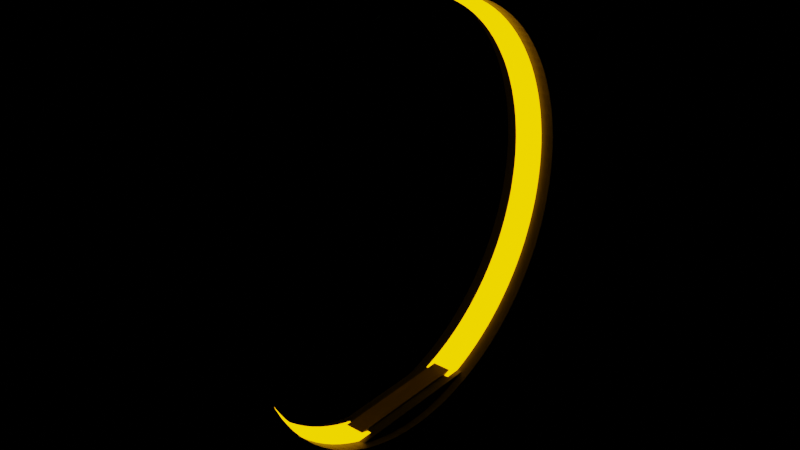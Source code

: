 # Source: ADSScope.blend  (saved by Blender 3.5.10; exported with 4.5.12 LTS)
import bpy
from mathutils import Matrix  # noqa: F401  (used for matrix-valued properties, if any)

bpy.ops.wm.read_factory_settings(use_empty=True)
scene = bpy.context.scene
scene.name = 'Scene'

# ---- collections
col_collection = bpy.data.collections.new('Collection'); scene.collection.children.link(col_collection)

# ---- materials (node trees are filled in below, after node groups)
mat_material_004 = bpy.data.materials.new('Material.004')
mat_material_004.use_transparent_shadow = False
mat_material_006 = bpy.data.materials.new('Material.006')
mat_material_006.use_transparent_shadow = False
mat_material_003 = bpy.data.materials.new('Material.003')
mat_material_003.use_transparent_shadow = False
mat_material_005 = bpy.data.materials.new('Material.005')
mat_material_005.use_transparent_shadow = False

# ---- material node trees
mat_material_004.use_nodes = True; mat_material_004.node_tree.nodes.clear()
_N = mat_material_004.node_tree.nodes; _L = mat_material_004.node_tree.links
n0 = _N.new('ShaderNodeBsdfPrincipled'); n0.name = 'Principled BSDF'; n0.location = (10, 300)
n0.distribution = 'GGX'
n0.subsurface_method = 'RANDOM_WALK_SKIN'
n0.inputs[0].default_value = (0.0, 0.0, 0.0, 1.0)
n0.inputs[3].default_value = 1.45
n0.inputs[27].default_value = (0.0, 0.0, 0.0, 1.0)
n0.inputs[28].default_value = 1.0
n1 = _N.new('ShaderNodeOutputMaterial'); n1.name = 'Material Output'; n1.location = (300, 300)
_L.new(n0.outputs[0], n1.inputs[0])
n1.is_active_output = True
mat_material_006.use_nodes = True; mat_material_006.node_tree.nodes.clear()
_N = mat_material_006.node_tree.nodes; _L = mat_material_006.node_tree.links
n0 = _N.new('ShaderNodeBsdfPrincipled'); n0.name = 'Principled BSDF'; n0.location = (10, 300)
n0.distribution = 'GGX'
n0.subsurface_method = 'RANDOM_WALK_SKIN'
n0.inputs[0].default_value = (0.06912, 0.06234, 0.06482, 1.0)
n0.inputs[3].default_value = 1.45
n0.inputs[27].default_value = (0.0, 0.0, 0.0, 1.0)
n0.inputs[28].default_value = 1.0
n1 = _N.new('ShaderNodeOutputMaterial'); n1.name = 'Material Output'; n1.location = (300, 300)
_L.new(n0.outputs[0], n1.inputs[0])
n1.is_active_output = True
mat_material_003.use_nodes = True; mat_material_003.node_tree.nodes.clear()
_N = mat_material_003.node_tree.nodes; _L = mat_material_003.node_tree.links
n0 = _N.new('ShaderNodeOutputMaterial'); n0.name = 'Material Output'; n0.location = (300, 300)
n1 = _N.new('ShaderNodeEmission'); n1.name = 'Emission'; n1.location = (10, 300)
n1.inputs[0].default_value = (1.0, 0.4218, 0.0, 1.0)
n1.inputs[1].default_value = 3.0
_L.new(n1.outputs[0], n0.inputs[0])
n0.is_active_output = True
mat_material_005.use_nodes = True; mat_material_005.node_tree.nodes.clear()
_N = mat_material_005.node_tree.nodes; _L = mat_material_005.node_tree.links
n0 = _N.new('ShaderNodeBsdfPrincipled'); n0.name = 'Principled BSDF'; n0.location = (10, 300)
n0.distribution = 'GGX'
n0.subsurface_method = 'RANDOM_WALK_SKIN'
n0.inputs[0].default_value = (0.0, 0.0, 0.0, 1.0)
n0.inputs[3].default_value = 1.45
n0.inputs[27].default_value = (0.0, 0.0, 0.0, 1.0)
n0.inputs[28].default_value = 1.0
n1 = _N.new('ShaderNodeOutputMaterial'); n1.name = 'Material Output'; n1.location = (300, 300)
_L.new(n0.outputs[0], n1.inputs[0])
n1.is_active_output = True

# ---- world
world_world = bpy.data.worlds.new('World'); scene.world = world_world
world_world.use_nodes = True; world_world.node_tree.nodes.clear()
_N = world_world.node_tree.nodes; _L = world_world.node_tree.links
n0 = _N.new('ShaderNodeOutputWorld'); n0.name = 'World Output'; n0.location = (300, 300)
n1 = _N.new('ShaderNodeBackground'); n1.name = 'Background'; n1.location = (10, 300)
n1.inputs[0].default_value = (0.0, 0.0, 0.0, 1.0)
_L.new(n1.outputs[0], n0.inputs[0])
n0.is_active_output = True
world_world.color = (0.05088, 0.05088, 0.05088)
world_world.use_sun_shadow = False
world_world.sun_shadow_jitter_overblur = 0.0

# ---- meshes
me_cube = bpy.data.meshes.new('Cube')
me_cube.from_pydata([(1.0, 1.0, 1.0), (1.0, 1.0, -1.0), (1.0, -1.0, 1.0), (1.0, -1.0, -1.0), (-1.0, 1.0, 1.0), (-1.0, 1.0, -1.0), (-1.0, -1.0, 1.0), (-1.0, -1.0, -1.0)], [], [(0, 4, 6, 2), (3, 2, 6, 7), (7, 6, 4, 5), (5, 1, 3, 7), (1, 0, 2, 3), (5, 4, 0, 1)])
_uv = me_cube.uv_layers.new(name='UVMap')
_uv.uv.foreach_set('vector', [0.625, 0.5, 0.875, 0.5, 0.875, 0.75, 0.625, 0.75, 0.375, 0.75, 0.625, 0.75, 0.625, 1.0, 0.375, 1.0, 0.375, 0.0, 0.625, 0.0, 0.625, 0.25, 0.375, 0.25, 0.125, 0.5, 0.375, 0.5, 0.375, 0.75, 0.125, 0.75, 0.375, 0.5, 0.625, 0.5, 0.625, 0.75, 0.375, 0.75, 0.375, 0.25, 0.625, 0.25, 0.625, 0.5, 0.375, 0.5])
me_cube.materials.append(mat_material_004)
me_cube.materials.append(mat_material_004)
me_cube.materials.append(mat_material_004)
me_cube.materials.append(mat_material_006)
me_cube.use_mirror_vertex_groups = False
me_cube.update()
me_cylinder_001 = bpy.data.meshes.new('Cylinder.001')
me_cylinder_001.from_pydata([(0.0, 1.18, -0.715), (0.0, 1.18, 0.715), (0.06798, 1.178, -0.715), (0.06798, 1.178, 0.715), (0.1357, 1.172, -0.715), (0.1357, 1.172, 0.715), (0.203, 1.162, -0.715), (0.203, 1.162, 0.715), (0.2697, 1.149, -0.715), (0.2697, 1.149, 0.715), (0.3354, 1.131, -0.715), (0.3354, 1.131, 0.715), (0.4, 1.11, -0.715), (0.4, 1.11, 0.715), (0.4633, 1.085, -0.715), (0.4633, 1.085, 0.715), (0.5251, 1.057, -0.715), (0.5251, 1.057, 0.715), (0.5851, 1.025, -0.715), (0.5851, 1.025, 0.715), (0.6431, 0.9893, -0.715), (0.6431, 0.9893, 0.715), (0.6991, 0.9506, -0.715), (0.6991, 0.9506, 0.715), (0.7527, 0.9088, -0.715), (0.7527, 0.9088, 0.715), (0.8038, 0.8639, -0.715), (0.8038, 0.8639, 0.715), (0.8522, 0.8162, -0.715), (0.8522, 0.8162, 0.715), (0.8978, 0.7657, -0.715), (0.8978, 0.7657, 0.715), (0.9405, 0.7127, -0.715), (0.9405, 0.7127, 0.715), (0.98, 0.6573, -0.715), (0.98, 0.6573, 0.715), (1.016, 0.5998, -0.715), (1.016, 0.5998, 0.715), (1.049, 0.5402, -0.715), (1.049, 0.5402, 0.715), (1.078, 0.4789, -0.715), (1.078, 0.4789, 0.715), (1.104, 0.416, -0.715), (1.104, 0.416, 0.715), (1.126, 0.3517, -0.715), (1.126, 0.3517, 0.715), (1.145, 0.2862, -0.715), (1.145, 0.2862, 0.715), (1.159, 0.2198, -0.715), (1.159, 0.2198, 0.715), (1.17, 0.1526, -0.715), (1.17, 0.1526, 0.715), (1.177, 0.08495, -0.715), (1.177, 0.08495, 0.715), (1.18, 0.017, -0.715), (1.18, 0.017, 0.715), (1.179, -0.051, -0.715), (1.179, -0.051, 0.715), (1.174, -0.1188, -0.715), (1.174, -0.1188, 0.715), (1.165, -0.1863, -0.715), (1.165, -0.1863, 0.715), (1.153, -0.2531, -0.715), (1.153, -0.2531, 0.715), (1.136, -0.3191, -0.715), (1.136, -0.3191, 0.715), (1.116, -0.384, -0.715), (1.116, -0.384, 0.715), (1.092, -0.4476, -0.715), (1.092, -0.4476, 0.715), (1.064, -0.5098, -0.715), (1.064, -0.5098, 0.715), (1.033, -0.5703, -0.715), (1.033, -0.5703, 0.715), (0.9985, -0.6288, -0.715), (0.9985, -0.6288, 0.715), (0.9606, -0.6853, -0.715), (0.9606, -0.6853, 0.715), (0.9195, -0.7395, -0.715), (0.9195, -0.7395, 0.715), (0.8754, -0.7913, -0.715), (0.8754, -0.7913, 0.715), (0.8284, -0.8404, -0.715), (0.8284, -0.8404, 0.715), (0.7786, -0.8867, -0.715), (0.7786, -0.8867, 0.715), (0.7262, -0.9301, -0.715), (0.7262, -0.9301, 0.715), (0.6714, -0.9704, -0.715), (0.6714, -0.9704, 0.715), (0.6144, -1.007, -0.715), (0.6144, -1.007, 0.715), (0.5553, -1.041, -0.715), (0.5553, -1.041, 0.715), (0.4944, -1.071, -0.715), (0.4944, -1.071, 0.715), (0.4319, -1.098, -0.715), (0.4319, -1.098, 0.715), (0.3679, -1.121, -0.715), (0.3679, -1.121, 0.715), (0.3027, -1.141, -0.715), (0.3027, -1.141, 0.715), (0.2365, -1.156, -0.715), (0.2365, -1.156, 0.715), (0.1695, -1.168, -0.715), (0.1695, -1.168, 0.715), (0.1019, -1.176, -0.715), (0.1019, -1.176, 0.715), (0.03401, -1.18, -0.715), (0.03401, -1.18, 0.715), (-0.03401, -1.18, -0.715), (-0.03401, -1.18, 0.715), (-0.1019, -1.176, -0.715), (-0.1019, -1.176, 0.715), (-0.1695, -1.168, -0.715), (-0.1695, -1.168, 0.715), (-0.2365, -1.156, -0.715), (-0.2365, -1.156, 0.715), (-0.3027, -1.141, -0.715), (-0.3027, -1.141, 0.715), (-0.3679, -1.121, -0.715), (-0.3679, -1.121, 0.715), (-0.4319, -1.098, -0.715), (-0.4319, -1.098, 0.715), (-0.4944, -1.071, -0.715), (-0.4944, -1.071, 0.715), (-0.5553, -1.041, -0.715), (-0.5553, -1.041, 0.715), (-0.6144, -1.007, -0.715), (-0.6144, -1.007, 0.715), (-0.6714, -0.9704, -0.715), (-0.6714, -0.9704, 0.715), (-0.7262, -0.9301, -0.715), (-0.7262, -0.9301, 0.715), (-0.7786, -0.8867, -0.715), (-0.7786, -0.8867, 0.715), (-0.8284, -0.8404, -0.715), (-0.8284, -0.8404, 0.715), (-0.8754, -0.7913, -0.715), (-0.8754, -0.7913, 0.715), (-0.9195, -0.7395, -0.715), (-0.9195, -0.7395, 0.715), (-0.9606, -0.6853, -0.715), (-0.9606, -0.6853, 0.715), (-0.9985, -0.6288, -0.715), (-0.9985, -0.6288, 0.715), (-1.033, -0.5703, -0.715), (-1.033, -0.5703, 0.715), (-1.064, -0.5098, -0.715), (-1.064, -0.5098, 0.715), (-1.092, -0.4476, -0.715), (-1.092, -0.4476, 0.715), (-1.116, -0.384, -0.715), (-1.116, -0.384, 0.715), (-1.136, -0.3191, -0.715), (-1.136, -0.3191, 0.715), (-1.153, -0.2531, -0.715), (-1.153, -0.2531, 0.715), (-1.165, -0.1863, -0.715), (-1.165, -0.1863, 0.715), (-1.174, -0.1188, -0.715), (-1.174, -0.1188, 0.715), (-1.179, -0.051, -0.715), (-1.179, -0.051, 0.715), (-1.18, 0.017, -0.715), (-1.18, 0.017, 0.715), (-1.177, 0.08495, -0.715), (-1.177, 0.08495, 0.715), (-1.17, 0.1526, -0.715), (-1.17, 0.1526, 0.715), (-1.159, 0.2198, -0.715), (-1.159, 0.2198, 0.715), (-1.145, 0.2862, -0.715), (-1.145, 0.2862, 0.715), (-1.126, 0.3517, -0.715), (-1.126, 0.3517, 0.715), (-1.104, 0.416, -0.715), (-1.104, 0.416, 0.715), (-1.078, 0.4789, -0.715), (-1.078, 0.4789, 0.715), (-1.049, 0.5402, -0.715), (-1.049, 0.5402, 0.715), (-1.016, 0.5998, -0.715), (-1.016, 0.5998, 0.715), (-0.98, 0.6573, -0.715), (-0.98, 0.6573, 0.715), (-0.9405, 0.7127, -0.715), (-0.9405, 0.7127, 0.715), (-0.8978, 0.7657, -0.715), (-0.8978, 0.7657, 0.715), (-0.8522, 0.8162, -0.715), (-0.8522, 0.8162, 0.715), (-0.8038, 0.8639, -0.715), (-0.8038, 0.8639, 0.715), (-0.7527, 0.9088, -0.715), (-0.7527, 0.9088, 0.715), (-0.6991, 0.9506, -0.715), (-0.6991, 0.9506, 0.715), (-0.6431, 0.9893, -0.715), (-0.6431, 0.9893, 0.715), (-0.5851, 1.025, -0.715), (-0.5851, 1.025, 0.715), (-0.5251, 1.057, -0.715), (-0.5251, 1.057, 0.715), (-0.4633, 1.085, -0.715), (-0.4633, 1.085, 0.715), (-0.4, 1.11, -0.715), (-0.4, 1.11, 0.715), (-0.3354, 1.131, -0.715), (-0.3354, 1.131, 0.715), (-0.2697, 1.149, -0.715), (-0.2697, 1.149, 0.715), (-0.203, 1.162, -0.715), (-0.203, 1.162, 0.715), (-0.1357, 1.172, -0.715), (-0.1357, 1.172, 0.715), (-0.06798, 1.178, -0.715), (-0.06798, 1.178, 0.715)], [], [(0, 1, 3, 2), (2, 3, 5, 4), (4, 5, 7, 6), (6, 7, 9, 8), (8, 9, 11, 10), (10, 11, 13, 12), (12, 13, 15, 14), (14, 15, 17, 16), (16, 17, 19, 18), (18, 19, 21, 20), (20, 21, 23, 22), (22, 23, 25, 24), (24, 25, 27, 26), (26, 27, 29, 28), (28, 29, 31, 30), (30, 31, 33, 32), (32, 33, 35, 34), (34, 35, 37, 36), (36, 37, 39, 38), (38, 39, 41, 40), (40, 41, 43, 42), (42, 43, 45, 44), (44, 45, 47, 46), (46, 47, 49, 48), (48, 49, 51, 50), (50, 51, 53, 52), (52, 53, 55, 54), (54, 55, 57, 56), (56, 57, 59, 58), (58, 59, 61, 60), (60, 61, 63, 62), (62, 63, 65, 64), (64, 65, 67, 66), (66, 67, 69, 68), (68, 69, 71, 70), (70, 71, 73, 72), (72, 73, 75, 74), (74, 75, 77, 76), (76, 77, 79, 78), (78, 79, 81, 80), (80, 81, 83, 82), (82, 83, 85, 84), (84, 85, 87, 86), (86, 87, 89, 88), (88, 89, 91, 90), (90, 91, 93, 92), (92, 93, 95, 94), (94, 95, 97, 96), (96, 97, 99, 98), (98, 99, 101, 100), (100, 101, 103, 102), (102, 103, 105, 104), (104, 105, 107, 106), (106, 107, 109, 108), (108, 109, 111, 110), (110, 111, 113, 112), (112, 113, 115, 114), (114, 115, 117, 116), (116, 117, 119, 118), (118, 119, 121, 120), (120, 121, 123, 122), (122, 123, 125, 124), (124, 125, 127, 126), (126, 127, 129, 128), (128, 129, 131, 130), (130, 131, 133, 132), (132, 133, 135, 134), (134, 135, 137, 136), (136, 137, 139, 138), (138, 139, 141, 140), (140, 141, 143, 142), (142, 143, 145, 144), (144, 145, 147, 146), (146, 147, 149, 148), (148, 149, 151, 150), (150, 151, 153, 152), (152, 153, 155, 154), (154, 155, 157, 156), (156, 157, 159, 158), (158, 159, 161, 160), (160, 161, 163, 162), (162, 163, 165, 164), (164, 165, 167, 166), (166, 167, 169, 168), (168, 169, 171, 170), (170, 171, 173, 172), (172, 173, 175, 174), (174, 175, 177, 176), (176, 177, 179, 178), (178, 179, 181, 180), (180, 181, 183, 182), (182, 183, 185, 184), (184, 185, 187, 186), (186, 187, 189, 188), (188, 189, 191, 190), (190, 191, 193, 192), (192, 193, 195, 194), (194, 195, 197, 196), (196, 197, 199, 198), (198, 199, 201, 200), (200, 201, 203, 202), (202, 203, 205, 204), (204, 205, 207, 206), (206, 207, 209, 208), (208, 209, 211, 210), (210, 211, 213, 212), (212, 213, 215, 214), (214, 215, 217, 216), (216, 217, 1, 0)])
_uv = me_cylinder_001.uv_layers.new(name='UVMap')
_uv.uv.foreach_set('vector', [1.0, 0.0, 1.0, 1.0, 0.9908, 1.0, 0.9908, 0.0, 0.9908, 0.0, 0.9908, 1.0, 0.9817, 1.0, 0.9817, 0.0, 0.9817, 0.0, 0.9817, 1.0, 0.9725, 1.0, 0.9725, 0.0, 0.9725, 0.0, 0.9725, 1.0, 0.9633, 1.0, 0.9633, 0.0, 0.9633, 0.0, 0.9633, 1.0, 0.9541, 1.0, 0.9541, 0.0, 0.9541, 0.0, 0.9541, 1.0, 0.945, 1.0, 0.945, 0.0, 0.945, 0.0, 0.945, 1.0, 0.9358, 1.0, 0.9358, 0.0, 0.9358, 0.0, 0.9358, 1.0, 0.9266, 1.0, 0.9266, 0.0, 0.9266, 0.0, 0.9266, 1.0, 0.9174, 1.0, 0.9174, 0.0, 0.9174, 0.0, 0.9174, 1.0, 0.9083, 1.0, 0.9083, 0.0, 0.9083, 0.0, 0.9083, 1.0, 0.8991, 1.0, 0.8991, 0.0, 0.8991, 0.0, 0.8991, 1.0, 0.8899, 1.0, 0.8899, 0.0, 0.8899, 0.0, 0.8899, 1.0, 0.8807, 1.0, 0.8807, 0.0, 0.8807, 0.0, 0.8807, 1.0, 0.8716, 1.0, 0.8716, 0.0, 0.8716, 0.0, 0.8716, 1.0, 0.8624, 1.0, 0.8624, 0.0, 0.8624, 0.0, 0.8624, 1.0, 0.8532, 1.0, 0.8532, 0.0, 0.8532, 0.0, 0.8532, 1.0, 0.844, 1.0, 0.844, 0.0, 0.844, 0.0, 0.844, 1.0, 0.8349, 1.0, 0.8349, 0.0, 0.8349, 0.0, 0.8349, 1.0, 0.8257, 1.0, 0.8257, 0.0, 0.8257, 0.0, 0.8257, 1.0, 0.8165, 1.0, 0.8165, 0.0, 0.8165, 0.0, 0.8165, 1.0, 0.8073, 1.0, 0.8073, 0.0, 0.8073, 0.0, 0.8073, 1.0, 0.7982, 1.0, 0.7982, 0.0, 0.7982, 0.0, 0.7982, 1.0, 0.789, 1.0, 0.789, 0.0, 0.789, 0.0, 0.789, 1.0, 0.7798, 1.0, 0.7798, 0.0, 0.7798, 0.0, 0.7798, 1.0, 0.7706, 1.0, 0.7706, 0.0, 0.7706, 0.0, 0.7706, 1.0, 0.7615, 1.0, 0.7615, 0.0, 0.7615, 0.0, 0.7615, 1.0, 0.7523, 1.0, 0.7523, 0.0, 0.7523, 0.0, 0.7523, 1.0, 0.7431, 1.0, 0.7431, 0.0, 0.7431, 0.0, 0.7431, 1.0, 0.7339, 1.0, 0.7339, 0.0, 0.7339, 0.0, 0.7339, 1.0, 0.7248, 1.0, 0.7248, 0.0, 0.7248, 0.0, 0.7248, 1.0, 0.7156, 1.0, 0.7156, 0.0, 0.7156, 0.0, 0.7156, 1.0, 0.7064, 1.0, 0.7064, 0.0, 0.7064, 0.0, 0.7064, 1.0, 0.6972, 1.0, 0.6972, 0.0, 0.6972, 0.0, 0.6972, 1.0, 0.6881, 1.0, 0.6881, 0.0, 0.6881, 0.0, 0.6881, 1.0, 0.6789, 1.0, 0.6789, 0.0, 0.6789, 0.0, 0.6789, 1.0, 0.6697, 1.0, 0.6697, 0.0, 0.6697, 0.0, 0.6697, 1.0, 0.6606, 1.0, 0.6606, 0.0, 0.6606, 0.0, 0.6606, 1.0, 0.6514, 1.0, 0.6514, 0.0, 0.6514, 0.0, 0.6514, 1.0, 0.6422, 1.0, 0.6422, 0.0, 0.6422, 0.0, 0.6422, 1.0, 0.633, 1.0, 0.633, 0.0, 0.633, 0.0, 0.633, 1.0, 0.6239, 1.0, 0.6239, 0.0, 0.6239, 0.0, 0.6239, 1.0, 0.6147, 1.0, 0.6147, 0.0, 0.6147, 0.0, 0.6147, 1.0, 0.6055, 1.0, 0.6055, 0.0, 0.6055, 0.0, 0.6055, 1.0, 0.5963, 1.0, 0.5963, 0.0, 0.5963, 0.0, 0.5963, 1.0, 0.5872, 1.0, 0.5872, 0.0, 0.5872, 0.0, 0.5872, 1.0, 0.578, 1.0, 0.578, 0.0, 0.578, 0.0, 0.578, 1.0, 0.5688, 1.0, 0.5688, 0.0, 0.5688, 0.0, 0.5688, 1.0, 0.5596, 1.0, 0.5596, 0.0, 0.5596, 0.0, 0.5596, 1.0, 0.5505, 1.0, 0.5505, 0.0, 0.5505, 0.0, 0.5505, 1.0, 0.5413, 1.0, 0.5413, 0.0, 0.5413, 0.0, 0.5413, 1.0, 0.5321, 1.0, 0.5321, 0.0, 0.5321, 0.0, 0.5321, 1.0, 0.5229, 1.0, 0.5229, 0.0, 0.5229, 0.0, 0.5229, 1.0, 0.5138, 1.0, 0.5138, 0.0, 0.5138, 0.0, 0.5138, 1.0, 0.5046, 1.0, 0.5046, 0.0, 0.5046, 0.0, 0.5046, 1.0, 0.4954, 1.0, 0.4954, 0.0, 0.4954, 0.0, 0.4954, 1.0, 0.4862, 1.0, 0.4862, 0.0, 0.4862, 0.0, 0.4862, 1.0, 0.4771, 1.0, 0.4771, 0.0, 0.4771, 0.0, 0.4771, 1.0, 0.4679, 1.0, 0.4679, 0.0, 0.4679, 0.0, 0.4679, 1.0, 0.4587, 1.0, 0.4587, 0.0, 0.4587, 0.0, 0.4587, 1.0, 0.4495, 1.0, 0.4495, 0.0, 0.4495, 0.0, 0.4495, 1.0, 0.4404, 1.0, 0.4404, 0.0, 0.4404, 0.0, 0.4404, 1.0, 0.4312, 1.0, 0.4312, 0.0, 0.4312, 0.0, 0.4312, 1.0, 0.422, 1.0, 0.422, 0.0, 0.422, 0.0, 0.422, 1.0, 0.4128, 1.0, 0.4128, 0.0, 0.4128, 0.0, 0.4128, 1.0, 0.4037, 1.0, 0.4037, 0.0, 0.4037, 0.0, 0.4037, 1.0, 0.3945, 1.0, 0.3945, 0.0, 0.3945, 0.0, 0.3945, 1.0, 0.3853, 1.0, 0.3853, 0.0, 0.3853, 0.0, 0.3853, 1.0, 0.3761, 1.0, 0.3761, 0.0, 0.3761, 0.0, 0.3761, 1.0, 0.367, 1.0, 0.367, 0.0, 0.367, 0.0, 0.367, 1.0, 0.3578, 1.0, 0.3578, 0.0, 0.3578, 0.0, 0.3578, 1.0, 0.3486, 1.0, 0.3486, 0.0, 0.3486, 0.0, 0.3486, 1.0, 0.3395, 1.0, 0.3395, 0.0, 0.3395, 0.0, 0.3395, 1.0, 0.3303, 1.0, 0.3303, 0.0, 0.3303, 0.0, 0.3303, 1.0, 0.3211, 1.0, 0.3211, 0.0, 0.3211, 0.0, 0.3211, 1.0, 0.3119, 1.0, 0.3119, 0.0, 0.3119, 0.0, 0.3119, 1.0, 0.3028, 1.0, 0.3028, 0.0, 0.3028, 0.0, 0.3028, 1.0, 0.2936, 1.0, 0.2936, 0.0, 0.2936, 0.0, 0.2936, 1.0, 0.2844, 1.0, 0.2844, 0.0, 0.2844, 0.0, 0.2844, 1.0, 0.2752, 1.0, 0.2752, 0.0, 0.2752, 0.0, 0.2752, 1.0, 0.2661, 1.0, 0.2661, 0.0, 0.2661, 0.0, 0.2661, 1.0, 0.2569, 1.0, 0.2569, 0.0, 0.2569, 0.0, 0.2569, 1.0, 0.2477, 1.0, 0.2477, 0.0, 0.2477, 0.0, 0.2477, 1.0, 0.2385, 1.0, 0.2385, 0.0, 0.2385, 0.0, 0.2385, 1.0, 0.2294, 1.0, 0.2294, 0.0, 0.2294, 0.0, 0.2294, 1.0, 0.2202, 1.0, 0.2202, 0.0, 0.2202, 0.0, 0.2202, 1.0, 0.211, 1.0, 0.211, 0.0, 0.211, 0.0, 0.211, 1.0, 0.2018, 1.0, 0.2018, 0.0, 0.2018, 0.0, 0.2018, 1.0, 0.1927, 1.0, 0.1927, 0.0, 0.1927, 0.0, 0.1927, 1.0, 0.1835, 1.0, 0.1835, 0.0, 0.1835, 0.0, 0.1835, 1.0, 0.1743, 1.0, 0.1743, 0.0, 0.1743, 0.0, 0.1743, 1.0, 0.1651, 1.0, 0.1651, 0.0, 0.1651, 0.0, 0.1651, 1.0, 0.156, 1.0, 0.156, 0.0, 0.156, 0.0, 0.156, 1.0, 0.1468, 1.0, 0.1468, 0.0, 0.1468, 0.0, 0.1468, 1.0, 0.1376, 1.0, 0.1376, 0.0, 0.1376, 0.0, 0.1376, 1.0, 0.1284, 1.0, 0.1284, 0.0, 0.1284, 0.0, 0.1284, 1.0, 0.1193, 1.0, 0.1193, 0.0, 0.1193, 0.0, 0.1193, 1.0, 0.1101, 1.0, 0.1101, 0.0, 0.1101, 0.0, 0.1101, 1.0, 0.1009, 1.0, 0.1009, 0.0, 0.1009, 0.0, 0.1009, 1.0, 0.09174, 1.0, 0.09174, 0.0, 0.09174, 0.0, 0.09174, 1.0, 0.08257, 1.0, 0.08257, 0.0, 0.08257, 0.0, 0.08257, 1.0, 0.0734, 1.0, 0.0734, 0.0, 0.0734, 0.0, 0.0734, 1.0, 0.06422, 1.0, 0.06422, 0.0, 0.06422, 0.0, 0.06422, 1.0, 0.05505, 1.0, 0.05505, 0.0, 0.05505, 0.0, 0.05505, 1.0, 0.04587, 1.0, 0.04587, 0.0, 0.04587, 0.0, 0.04587, 1.0, 0.0367, 1.0, 0.0367, 0.0, 0.0367, 0.0, 0.0367, 1.0, 0.02752, 1.0, 0.02752, 0.0, 0.02752, 0.0, 0.02752, 1.0, 0.01835, 1.0, 0.01835, 0.0, 0.01835, 0.0, 0.01835, 1.0, 0.009175, 1.0, 0.009175, 0.0, 0.009175, 0.0, 0.009175, 1.0, 1.14e-06, 1.0, 1.14e-06, 0.0])
me_cylinder_001.materials.append(mat_material_004)
me_cylinder_001.update()
me_cylinder_002 = bpy.data.meshes.new('Cylinder.002')
me_cylinder_002.from_pydata([(0.0, 1.18, -0.715), (0.0, 1.18, 0.715), (0.06798, 1.178, -0.715), (0.06798, 1.178, 0.715), (0.1357, 1.172, -0.715), (0.1357, 1.172, 0.715), (0.203, 1.162, -0.715), (0.203, 1.162, 0.715), (0.2697, 1.149, -0.715), (0.2697, 1.149, 0.715), (0.3354, 1.131, -0.715), (0.3354, 1.131, 0.715), (0.4, 1.11, -0.715), (0.4, 1.11, 0.715), (0.4633, 1.085, -0.715), (0.4633, 1.085, 0.715), (0.5251, 1.057, -0.715), (0.5251, 1.057, 0.715), (0.5851, 1.025, -0.715), (0.5851, 1.025, 0.715), (0.6431, 0.9893, -0.715), (0.6431, 0.9893, 0.715), (0.6991, 0.9506, -0.715), (0.6991, 0.9506, 0.715), (0.7527, 0.9088, -0.715), (0.7527, 0.9088, 0.715), (0.8038, 0.8639, -0.715), (0.8038, 0.8639, 0.715), (0.8522, 0.8162, -0.715), (0.8522, 0.8162, 0.715), (0.8978, 0.7657, -0.715), (0.8978, 0.7657, 0.715), (0.9405, 0.7127, -0.715), (0.9405, 0.7127, 0.715), (0.98, 0.6573, -0.715), (0.98, 0.6573, 0.715), (1.016, 0.5998, -0.715), (1.016, 0.5998, 0.715), (1.049, 0.5402, -0.715), (1.049, 0.5402, 0.715), (1.078, 0.4789, -0.715), (1.078, 0.4789, 0.715), (1.104, 0.416, -0.715), (1.104, 0.416, 0.715), (1.126, 0.3517, -0.715), (1.126, 0.3517, 0.715), (1.145, 0.2862, -0.715), (1.145, 0.2862, 0.715), (1.159, 0.2198, -0.715), (1.159, 0.2198, 0.715), (1.17, 0.1526, -0.715), (1.17, 0.1526, 0.715), (1.177, 0.08495, -0.715), (1.177, 0.08495, 0.715), (1.18, 0.017, -0.715), (1.18, 0.017, 0.715), (1.179, -0.051, -0.715), (1.179, -0.051, 0.715), (1.174, -0.1188, -0.715), (1.174, -0.1188, 0.715), (1.165, -0.1863, -0.715), (1.165, -0.1863, 0.715), (1.153, -0.2531, -0.715), (1.153, -0.2531, 0.715), (1.136, -0.3191, -0.715), (1.136, -0.3191, 0.715), (1.116, -0.384, -0.715), (1.116, -0.384, 0.715), (1.092, -0.4476, -0.715), (1.092, -0.4476, 0.715), (1.064, -0.5098, -0.715), (1.064, -0.5098, 0.715), (1.033, -0.5703, -0.715), (1.033, -0.5703, 0.715), (0.9985, -0.6288, -0.715), (0.9985, -0.6288, 0.715), (0.9606, -0.6853, -0.715), (0.9606, -0.6853, 0.715), (0.9195, -0.7395, -0.715), (0.9195, -0.7395, 0.715), (0.8754, -0.7913, -0.715), (0.8754, -0.7913, 0.715), (0.8284, -0.8404, -0.715), (0.8284, -0.8404, 0.715), (0.7786, -0.8867, -0.715), (0.7786, -0.8867, 0.715), (0.7262, -0.9301, -0.715), (0.7262, -0.9301, 0.715), (0.6714, -0.9704, -0.715), (0.6714, -0.9704, 0.715), (0.6144, -1.007, -0.715), (0.6144, -1.007, 0.715), (0.5553, -1.041, -0.715), (0.5553, -1.041, 0.715), (0.4944, -1.071, -0.715), (0.4944, -1.071, 0.715), (0.4319, -1.098, -0.715), (0.4319, -1.098, 0.715), (0.3679, -1.121, -0.715), (0.3679, -1.121, 0.715), (0.3027, -1.141, -0.715), (0.3027, -1.141, 0.715), (0.2365, -1.156, -0.715), (0.2365, -1.156, 0.715), (0.1695, -1.168, -0.715), (0.1695, -1.168, 0.715), (0.1019, -1.176, -0.715), (0.1019, -1.176, 0.715), (0.03401, -1.18, -0.715), (0.03401, -1.18, 0.715), (-0.03401, -1.18, -0.715), (-0.03401, -1.18, 0.715), (-0.1019, -1.176, -0.715), (-0.1019, -1.176, 0.715), (-0.1695, -1.168, -0.715), (-0.1695, -1.168, 0.715), (-0.2365, -1.156, -0.715), (-0.2365, -1.156, 0.715), (-0.3027, -1.141, -0.715), (-0.3027, -1.141, 0.715), (-0.3679, -1.121, -0.715), (-0.3679, -1.121, 0.715), (-0.4319, -1.098, -0.715), (-0.4319, -1.098, 0.715), (-0.4944, -1.071, -0.715), (-0.4944, -1.071, 0.715), (-0.5553, -1.041, -0.715), (-0.5553, -1.041, 0.715), (-0.6144, -1.007, -0.715), (-0.6144, -1.007, 0.715), (-0.6714, -0.9704, -0.715), (-0.6714, -0.9704, 0.715), (-0.7262, -0.9301, -0.715), (-0.7262, -0.9301, 0.715), (-0.7786, -0.8867, -0.715), (-0.7786, -0.8867, 0.715), (-0.8284, -0.8404, -0.715), (-0.8284, -0.8404, 0.715), (-0.8754, -0.7913, -0.715), (-0.8754, -0.7913, 0.715), (-0.9195, -0.7395, -0.715), (-0.9195, -0.7395, 0.715), (-0.9606, -0.6853, -0.715), (-0.9606, -0.6853, 0.715), (-0.9985, -0.6288, -0.715), (-0.9985, -0.6288, 0.715), (-1.033, -0.5703, -0.715), (-1.033, -0.5703, 0.715), (-1.064, -0.5098, -0.715), (-1.064, -0.5098, 0.715), (-1.092, -0.4476, -0.715), (-1.092, -0.4476, 0.715), (-1.116, -0.384, -0.715), (-1.116, -0.384, 0.715), (-1.136, -0.3191, -0.715), (-1.136, -0.3191, 0.715), (-1.153, -0.2531, -0.715), (-1.153, -0.2531, 0.715), (-1.165, -0.1863, -0.715), (-1.165, -0.1863, 0.715), (-1.174, -0.1188, -0.715), (-1.174, -0.1188, 0.715), (-1.179, -0.051, -0.715), (-1.179, -0.051, 0.715), (-1.18, 0.017, -0.715), (-1.18, 0.017, 0.715), (-1.177, 0.08495, -0.715), (-1.177, 0.08495, 0.715), (-1.17, 0.1526, -0.715), (-1.17, 0.1526, 0.715), (-1.159, 0.2198, -0.715), (-1.159, 0.2198, 0.715), (-1.145, 0.2862, -0.715), (-1.145, 0.2862, 0.715), (-1.126, 0.3517, -0.715), (-1.126, 0.3517, 0.715), (-1.104, 0.416, -0.715), (-1.104, 0.416, 0.715), (-1.078, 0.4789, -0.715), (-1.078, 0.4789, 0.715), (-1.049, 0.5402, -0.715), (-1.049, 0.5402, 0.715), (-1.016, 0.5998, -0.715), (-1.016, 0.5998, 0.715), (-0.98, 0.6573, -0.715), (-0.98, 0.6573, 0.715), (-0.9405, 0.7127, -0.715), (-0.9405, 0.7127, 0.715), (-0.8978, 0.7657, -0.715), (-0.8978, 0.7657, 0.715), (-0.8522, 0.8162, -0.715), (-0.8522, 0.8162, 0.715), (-0.8038, 0.8639, -0.715), (-0.8038, 0.8639, 0.715), (-0.7527, 0.9088, -0.715), (-0.7527, 0.9088, 0.715), (-0.6991, 0.9506, -0.715), (-0.6991, 0.9506, 0.715), (-0.6431, 0.9893, -0.715), (-0.6431, 0.9893, 0.715), (-0.5851, 1.025, -0.715), (-0.5851, 1.025, 0.715), (-0.5251, 1.057, -0.715), (-0.5251, 1.057, 0.715), (-0.4633, 1.085, -0.715), (-0.4633, 1.085, 0.715), (-0.4, 1.11, -0.715), (-0.4, 1.11, 0.715), (-0.3354, 1.131, -0.715), (-0.3354, 1.131, 0.715), (-0.2697, 1.149, -0.715), (-0.2697, 1.149, 0.715), (-0.203, 1.162, -0.715), (-0.203, 1.162, 0.715), (-0.1357, 1.172, -0.715), (-0.1357, 1.172, 0.715), (-0.06798, 1.178, -0.715), (-0.06798, 1.178, 0.715)], [], [(0, 1, 3, 2), (2, 3, 5, 4), (4, 5, 7, 6), (6, 7, 9, 8), (8, 9, 11, 10), (10, 11, 13, 12), (12, 13, 15, 14), (14, 15, 17, 16), (16, 17, 19, 18), (18, 19, 21, 20), (20, 21, 23, 22), (22, 23, 25, 24), (24, 25, 27, 26), (26, 27, 29, 28), (28, 29, 31, 30), (30, 31, 33, 32), (32, 33, 35, 34), (34, 35, 37, 36), (36, 37, 39, 38), (38, 39, 41, 40), (40, 41, 43, 42), (42, 43, 45, 44), (44, 45, 47, 46), (46, 47, 49, 48), (48, 49, 51, 50), (50, 51, 53, 52), (52, 53, 55, 54), (54, 55, 57, 56), (56, 57, 59, 58), (58, 59, 61, 60), (60, 61, 63, 62), (62, 63, 65, 64), (64, 65, 67, 66), (66, 67, 69, 68), (68, 69, 71, 70), (70, 71, 73, 72), (72, 73, 75, 74), (74, 75, 77, 76), (76, 77, 79, 78), (78, 79, 81, 80), (80, 81, 83, 82), (82, 83, 85, 84), (84, 85, 87, 86), (86, 87, 89, 88), (88, 89, 91, 90), (90, 91, 93, 92), (92, 93, 95, 94), (94, 95, 97, 96), (96, 97, 99, 98), (98, 99, 101, 100), (100, 101, 103, 102), (102, 103, 105, 104), (104, 105, 107, 106), (106, 107, 109, 108), (108, 109, 111, 110), (110, 111, 113, 112), (112, 113, 115, 114), (114, 115, 117, 116), (116, 117, 119, 118), (118, 119, 121, 120), (120, 121, 123, 122), (122, 123, 125, 124), (124, 125, 127, 126), (126, 127, 129, 128), (128, 129, 131, 130), (130, 131, 133, 132), (132, 133, 135, 134), (134, 135, 137, 136), (136, 137, 139, 138), (138, 139, 141, 140), (140, 141, 143, 142), (142, 143, 145, 144), (144, 145, 147, 146), (146, 147, 149, 148), (148, 149, 151, 150), (150, 151, 153, 152), (152, 153, 155, 154), (154, 155, 157, 156), (156, 157, 159, 158), (158, 159, 161, 160), (160, 161, 163, 162), (162, 163, 165, 164), (164, 165, 167, 166), (166, 167, 169, 168), (168, 169, 171, 170), (170, 171, 173, 172), (172, 173, 175, 174), (174, 175, 177, 176), (176, 177, 179, 178), (178, 179, 181, 180), (180, 181, 183, 182), (182, 183, 185, 184), (184, 185, 187, 186), (186, 187, 189, 188), (188, 189, 191, 190), (190, 191, 193, 192), (192, 193, 195, 194), (194, 195, 197, 196), (196, 197, 199, 198), (198, 199, 201, 200), (200, 201, 203, 202), (202, 203, 205, 204), (204, 205, 207, 206), (206, 207, 209, 208), (208, 209, 211, 210), (210, 211, 213, 212), (212, 213, 215, 214), (214, 215, 217, 216), (216, 217, 1, 0)])
_uv = me_cylinder_002.uv_layers.new(name='UVMap')
_uv.uv.foreach_set('vector', [1.0, 0.0, 1.0, 1.0, 0.9908, 1.0, 0.9908, 0.0, 0.9908, 0.0, 0.9908, 1.0, 0.9817, 1.0, 0.9817, 0.0, 0.9817, 0.0, 0.9817, 1.0, 0.9725, 1.0, 0.9725, 0.0, 0.9725, 0.0, 0.9725, 1.0, 0.9633, 1.0, 0.9633, 0.0, 0.9633, 0.0, 0.9633, 1.0, 0.9541, 1.0, 0.9541, 0.0, 0.9541, 0.0, 0.9541, 1.0, 0.945, 1.0, 0.945, 0.0, 0.945, 0.0, 0.945, 1.0, 0.9358, 1.0, 0.9358, 0.0, 0.9358, 0.0, 0.9358, 1.0, 0.9266, 1.0, 0.9266, 0.0, 0.9266, 0.0, 0.9266, 1.0, 0.9174, 1.0, 0.9174, 0.0, 0.9174, 0.0, 0.9174, 1.0, 0.9083, 1.0, 0.9083, 0.0, 0.9083, 0.0, 0.9083, 1.0, 0.8991, 1.0, 0.8991, 0.0, 0.8991, 0.0, 0.8991, 1.0, 0.8899, 1.0, 0.8899, 0.0, 0.8899, 0.0, 0.8899, 1.0, 0.8807, 1.0, 0.8807, 0.0, 0.8807, 0.0, 0.8807, 1.0, 0.8716, 1.0, 0.8716, 0.0, 0.8716, 0.0, 0.8716, 1.0, 0.8624, 1.0, 0.8624, 0.0, 0.8624, 0.0, 0.8624, 1.0, 0.8532, 1.0, 0.8532, 0.0, 0.8532, 0.0, 0.8532, 1.0, 0.844, 1.0, 0.844, 0.0, 0.844, 0.0, 0.844, 1.0, 0.8349, 1.0, 0.8349, 0.0, 0.8349, 0.0, 0.8349, 1.0, 0.8257, 1.0, 0.8257, 0.0, 0.8257, 0.0, 0.8257, 1.0, 0.8165, 1.0, 0.8165, 0.0, 0.8165, 0.0, 0.8165, 1.0, 0.8073, 1.0, 0.8073, 0.0, 0.8073, 0.0, 0.8073, 1.0, 0.7982, 1.0, 0.7982, 0.0, 0.7982, 0.0, 0.7982, 1.0, 0.789, 1.0, 0.789, 0.0, 0.789, 0.0, 0.789, 1.0, 0.7798, 1.0, 0.7798, 0.0, 0.7798, 0.0, 0.7798, 1.0, 0.7706, 1.0, 0.7706, 0.0, 0.7706, 0.0, 0.7706, 1.0, 0.7615, 1.0, 0.7615, 0.0, 0.7615, 0.0, 0.7615, 1.0, 0.7523, 1.0, 0.7523, 0.0, 0.7523, 0.0, 0.7523, 1.0, 0.7431, 1.0, 0.7431, 0.0, 0.7431, 0.0, 0.7431, 1.0, 0.7339, 1.0, 0.7339, 0.0, 0.7339, 0.0, 0.7339, 1.0, 0.7248, 1.0, 0.7248, 0.0, 0.7248, 0.0, 0.7248, 1.0, 0.7156, 1.0, 0.7156, 0.0, 0.7156, 0.0, 0.7156, 1.0, 0.7064, 1.0, 0.7064, 0.0, 0.7064, 0.0, 0.7064, 1.0, 0.6972, 1.0, 0.6972, 0.0, 0.6972, 0.0, 0.6972, 1.0, 0.6881, 1.0, 0.6881, 0.0, 0.6881, 0.0, 0.6881, 1.0, 0.6789, 1.0, 0.6789, 0.0, 0.6789, 0.0, 0.6789, 1.0, 0.6697, 1.0, 0.6697, 0.0, 0.6697, 0.0, 0.6697, 1.0, 0.6606, 1.0, 0.6606, 0.0, 0.6606, 0.0, 0.6606, 1.0, 0.6514, 1.0, 0.6514, 0.0, 0.6514, 0.0, 0.6514, 1.0, 0.6422, 1.0, 0.6422, 0.0, 0.6422, 0.0, 0.6422, 1.0, 0.633, 1.0, 0.633, 0.0, 0.633, 0.0, 0.633, 1.0, 0.6239, 1.0, 0.6239, 0.0, 0.6239, 0.0, 0.6239, 1.0, 0.6147, 1.0, 0.6147, 0.0, 0.6147, 0.0, 0.6147, 1.0, 0.6055, 1.0, 0.6055, 0.0, 0.6055, 0.0, 0.6055, 1.0, 0.5963, 1.0, 0.5963, 0.0, 0.5963, 0.0, 0.5963, 1.0, 0.5872, 1.0, 0.5872, 0.0, 0.5872, 0.0, 0.5872, 1.0, 0.578, 1.0, 0.578, 0.0, 0.578, 0.0, 0.578, 1.0, 0.5688, 1.0, 0.5688, 0.0, 0.5688, 0.0, 0.5688, 1.0, 0.5596, 1.0, 0.5596, 0.0, 0.5596, 0.0, 0.5596, 1.0, 0.5505, 1.0, 0.5505, 0.0, 0.5505, 0.0, 0.5505, 1.0, 0.5413, 1.0, 0.5413, 0.0, 0.5413, 0.0, 0.5413, 1.0, 0.5321, 1.0, 0.5321, 0.0, 0.5321, 0.0, 0.5321, 1.0, 0.5229, 1.0, 0.5229, 0.0, 0.5229, 0.0, 0.5229, 1.0, 0.5138, 1.0, 0.5138, 0.0, 0.5138, 0.0, 0.5138, 1.0, 0.5046, 1.0, 0.5046, 0.0, 0.5046, 0.0, 0.5046, 1.0, 0.4954, 1.0, 0.4954, 0.0, 0.4954, 0.0, 0.4954, 1.0, 0.4862, 1.0, 0.4862, 0.0, 0.4862, 0.0, 0.4862, 1.0, 0.4771, 1.0, 0.4771, 0.0, 0.4771, 0.0, 0.4771, 1.0, 0.4679, 1.0, 0.4679, 0.0, 0.4679, 0.0, 0.4679, 1.0, 0.4587, 1.0, 0.4587, 0.0, 0.4587, 0.0, 0.4587, 1.0, 0.4495, 1.0, 0.4495, 0.0, 0.4495, 0.0, 0.4495, 1.0, 0.4404, 1.0, 0.4404, 0.0, 0.4404, 0.0, 0.4404, 1.0, 0.4312, 1.0, 0.4312, 0.0, 0.4312, 0.0, 0.4312, 1.0, 0.422, 1.0, 0.422, 0.0, 0.422, 0.0, 0.422, 1.0, 0.4128, 1.0, 0.4128, 0.0, 0.4128, 0.0, 0.4128, 1.0, 0.4037, 1.0, 0.4037, 0.0, 0.4037, 0.0, 0.4037, 1.0, 0.3945, 1.0, 0.3945, 0.0, 0.3945, 0.0, 0.3945, 1.0, 0.3853, 1.0, 0.3853, 0.0, 0.3853, 0.0, 0.3853, 1.0, 0.3761, 1.0, 0.3761, 0.0, 0.3761, 0.0, 0.3761, 1.0, 0.367, 1.0, 0.367, 0.0, 0.367, 0.0, 0.367, 1.0, 0.3578, 1.0, 0.3578, 0.0, 0.3578, 0.0, 0.3578, 1.0, 0.3486, 1.0, 0.3486, 0.0, 0.3486, 0.0, 0.3486, 1.0, 0.3395, 1.0, 0.3395, 0.0, 0.3395, 0.0, 0.3395, 1.0, 0.3303, 1.0, 0.3303, 0.0, 0.3303, 0.0, 0.3303, 1.0, 0.3211, 1.0, 0.3211, 0.0, 0.3211, 0.0, 0.3211, 1.0, 0.3119, 1.0, 0.3119, 0.0, 0.3119, 0.0, 0.3119, 1.0, 0.3028, 1.0, 0.3028, 0.0, 0.3028, 0.0, 0.3028, 1.0, 0.2936, 1.0, 0.2936, 0.0, 0.2936, 0.0, 0.2936, 1.0, 0.2844, 1.0, 0.2844, 0.0, 0.2844, 0.0, 0.2844, 1.0, 0.2752, 1.0, 0.2752, 0.0, 0.2752, 0.0, 0.2752, 1.0, 0.2661, 1.0, 0.2661, 0.0, 0.2661, 0.0, 0.2661, 1.0, 0.2569, 1.0, 0.2569, 0.0, 0.2569, 0.0, 0.2569, 1.0, 0.2477, 1.0, 0.2477, 0.0, 0.2477, 0.0, 0.2477, 1.0, 0.2385, 1.0, 0.2385, 0.0, 0.2385, 0.0, 0.2385, 1.0, 0.2294, 1.0, 0.2294, 0.0, 0.2294, 0.0, 0.2294, 1.0, 0.2202, 1.0, 0.2202, 0.0, 0.2202, 0.0, 0.2202, 1.0, 0.211, 1.0, 0.211, 0.0, 0.211, 0.0, 0.211, 1.0, 0.2018, 1.0, 0.2018, 0.0, 0.2018, 0.0, 0.2018, 1.0, 0.1927, 1.0, 0.1927, 0.0, 0.1927, 0.0, 0.1927, 1.0, 0.1835, 1.0, 0.1835, 0.0, 0.1835, 0.0, 0.1835, 1.0, 0.1743, 1.0, 0.1743, 0.0, 0.1743, 0.0, 0.1743, 1.0, 0.1651, 1.0, 0.1651, 0.0, 0.1651, 0.0, 0.1651, 1.0, 0.156, 1.0, 0.156, 0.0, 0.156, 0.0, 0.156, 1.0, 0.1468, 1.0, 0.1468, 0.0, 0.1468, 0.0, 0.1468, 1.0, 0.1376, 1.0, 0.1376, 0.0, 0.1376, 0.0, 0.1376, 1.0, 0.1284, 1.0, 0.1284, 0.0, 0.1284, 0.0, 0.1284, 1.0, 0.1193, 1.0, 0.1193, 0.0, 0.1193, 0.0, 0.1193, 1.0, 0.1101, 1.0, 0.1101, 0.0, 0.1101, 0.0, 0.1101, 1.0, 0.1009, 1.0, 0.1009, 0.0, 0.1009, 0.0, 0.1009, 1.0, 0.09174, 1.0, 0.09174, 0.0, 0.09174, 0.0, 0.09174, 1.0, 0.08257, 1.0, 0.08257, 0.0, 0.08257, 0.0, 0.08257, 1.0, 0.0734, 1.0, 0.0734, 0.0, 0.0734, 0.0, 0.0734, 1.0, 0.06422, 1.0, 0.06422, 0.0, 0.06422, 0.0, 0.06422, 1.0, 0.05505, 1.0, 0.05505, 0.0, 0.05505, 0.0, 0.05505, 1.0, 0.04587, 1.0, 0.04587, 0.0, 0.04587, 0.0, 0.04587, 1.0, 0.0367, 1.0, 0.0367, 0.0, 0.0367, 0.0, 0.0367, 1.0, 0.02752, 1.0, 0.02752, 0.0, 0.02752, 0.0, 0.02752, 1.0, 0.01835, 1.0, 0.01835, 0.0, 0.01835, 0.0, 0.01835, 1.0, 0.009175, 1.0, 0.009175, 0.0, 0.009175, 0.0, 0.009175, 1.0, 1.14e-06, 1.0, 1.14e-06, 0.0])
me_cylinder_002.materials.append(mat_material_003)
me_cylinder_002.update()
me_cube_003 = bpy.data.meshes.new('Cube.003')
me_cube_003.from_pydata([(1.0, 1.0, 1.0), (1.0, 1.0, -1.0), (1.0, -1.0, 1.0), (1.0, -1.0, -1.0), (-1.0, 1.0, 1.0), (-1.0, 1.0, -1.0), (-1.0, -1.0, 1.0), (-1.0, -1.0, -1.0)], [], [(0, 4, 6, 2), (3, 2, 6, 7), (7, 6, 4, 5), (5, 1, 3, 7), (1, 0, 2, 3), (5, 4, 0, 1)])
_uv = me_cube_003.uv_layers.new(name='UVMap')
_uv.uv.foreach_set('vector', [0.625, 0.5, 0.875, 0.5, 0.875, 0.75, 0.625, 0.75, 0.375, 0.75, 0.625, 0.75, 0.625, 1.0, 0.375, 1.0, 0.375, 0.0, 0.625, 0.0, 0.625, 0.25, 0.375, 0.25, 0.125, 0.5, 0.375, 0.5, 0.375, 0.75, 0.125, 0.75, 0.375, 0.5, 0.625, 0.5, 0.625, 0.75, 0.375, 0.75, 0.375, 0.25, 0.625, 0.25, 0.625, 0.5, 0.375, 0.5])
me_cube_003.materials.append(mat_material_006)
me_cube_003.materials.append(mat_material_005)
me_cube_003.materials.append(mat_material_005)
me_cube_003.materials.append(None)
me_cube_003.use_mirror_vertex_groups = False
me_cube_003.update()

# ---- objects
ob_cube = bpy.data.objects.new('Cube', me_cube)
ob_cylinder = bpy.data.objects.new('Cylinder', me_cylinder_001)
ob_cylinder_001 = bpy.data.objects.new('Cylinder.001', me_cylinder_002)
ob_cube_001 = bpy.data.objects.new('Cube.001', me_cube_003)

# ---- transforms, parenting, visibility, modifiers, constraints
ob_cube.location = (0.0, 0.0, -0.1805)
ob_cube.rotation_euler = (1.571, 0.0, 0.0)
ob_cube.scale = (0.02, 0.01479, 0.2022)
ob_cube.lock_rotations_4d = False
ob_cube.empty_display_type = 'ARROWS'
ob_cube.lineart.crease_threshold = 0.0
ob_cylinder.location = (0.0, 0.0, 0.03868)
ob_cylinder.rotation_euler = (0.0, 1.571, 0.0)
ob_cylinder.scale = (0.1923, 0.1923, 0.04)
_m = ob_cylinder.modifiers.new('Solidify', 'SOLIDIFY')
_m.thickness = 0.04
ob_cylinder_001.location = (0.0, 0.0, 0.03868)
ob_cylinder_001.rotation_euler = (0.0, 1.571, 0.0)
ob_cylinder_001.scale = (0.1874, 0.1874, 0.02)
_m = ob_cylinder_001.modifiers.new('Solidify', 'SOLIDIFY')
_m.thickness = 0.04
ob_cube_001.location = (0.0, 0.0, -0.1704)
ob_cube_001.rotation_euler = (1.571, 0.0, 0.0)
ob_cube_001.scale = (0.01, 0.007397, 0.1652)
ob_cube_001.lock_rotations_4d = False
ob_cube_001.empty_display_type = 'ARROWS'
ob_cube_001.lineart.crease_threshold = 0.0

# ---- collection membership
col_collection.objects.link(ob_cube)
col_collection.objects.link(ob_cylinder)
col_collection.objects.link(ob_cylinder_001)
col_collection.objects.link(ob_cube_001)

# ---- scene / render settings (as saved in the file)
scene.frame_start = 1; scene.frame_end = 250; scene.frame_set(1)
scene.render.engine = 'BLENDER_EEVEE_NEXT'
scene.cycles.sampling_pattern = 'TABULATED_SOBOL'
scene.view_settings.view_transform = 'Filmic'
bpy.context.view_layer.update()

# ---- added for rendering (the .blend has no active camera): camera
cam_auto = bpy.data.cameras.new('AutoCamera')
cam_auto.lens = 50.0
cam_auto.sensor_width = 36.0
cam_auto.clip_end = 1000.0
ob_auto_camera = bpy.data.objects.new('AutoCamera', cam_auto)
scene.collection.objects.link(ob_auto_camera)
ob_auto_camera.location = (0.60077, -0.720877, 0.515779)
ob_auto_camera.rotation_euler = (1.09748, -7.21219e-08, 0.694738)
scene.camera = ob_auto_camera
bpy.context.view_layer.update()
